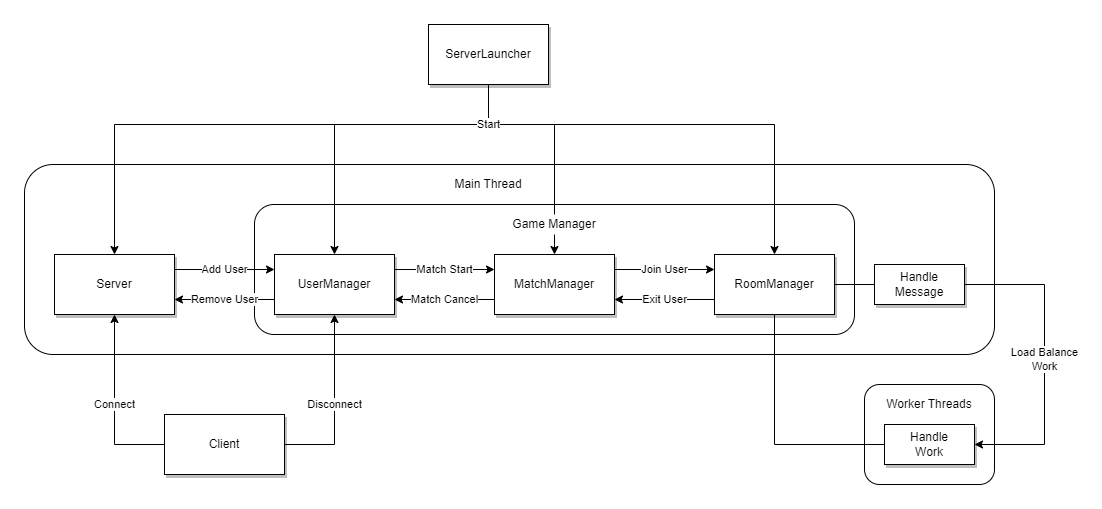

The diagram above was exported from draw.io. Its source (the exported page's mxGraphModel, read from the mxfile embedded in the PNG):
<mxGraphModel dx="1434" dy="827" grid="1" gridSize="10" guides="1" tooltips="1" connect="1" arrows="1" fold="1" page="1" pageScale="1" pageWidth="827" pageHeight="1169" background="#FFFFFF" math="0" shadow="0">
  <root>
    <mxCell id="0" />
    <mxCell id="1" parent="0" />
    <mxCell id="H8VQ_aqMkefbzHuX9Bqh-2" value="" style="rounded=1;whiteSpace=wrap;html=1;" vertex="1" parent="1">
      <mxGeometry x="360" y="630" width="970" height="190" as="geometry" />
    </mxCell>
    <mxCell id="H8VQ_aqMkefbzHuX9Bqh-31" value="" style="rounded=1;whiteSpace=wrap;html=1;" vertex="1" parent="1">
      <mxGeometry x="590" y="670" width="600" height="130" as="geometry" />
    </mxCell>
    <mxCell id="H8VQ_aqMkefbzHuX9Bqh-8" style="edgeStyle=orthogonalEdgeStyle;rounded=0;orthogonalLoop=1;jettySize=auto;html=1;exitX=0.5;exitY=1;exitDx=0;exitDy=0;entryX=0.5;entryY=0;entryDx=0;entryDy=0;" edge="1" parent="1" source="H8VQ_aqMkefbzHuX9Bqh-12" target="H8VQ_aqMkefbzHuX9Bqh-4">
      <mxGeometry relative="1" as="geometry">
        <Array as="points">
          <mxPoint x="824" y="590" />
          <mxPoint x="670" y="590" />
        </Array>
      </mxGeometry>
    </mxCell>
    <mxCell id="H8VQ_aqMkefbzHuX9Bqh-9" style="edgeStyle=orthogonalEdgeStyle;rounded=0;orthogonalLoop=1;jettySize=auto;html=1;exitX=0.5;exitY=1;exitDx=0;exitDy=0;entryX=0.5;entryY=0;entryDx=0;entryDy=0;" edge="1" parent="1" source="H8VQ_aqMkefbzHuX9Bqh-12" target="H8VQ_aqMkefbzHuX9Bqh-18">
      <mxGeometry relative="1" as="geometry">
        <Array as="points">
          <mxPoint x="824" y="590" />
          <mxPoint x="890" y="590" />
        </Array>
      </mxGeometry>
    </mxCell>
    <mxCell id="H8VQ_aqMkefbzHuX9Bqh-10" style="edgeStyle=orthogonalEdgeStyle;rounded=0;orthogonalLoop=1;jettySize=auto;html=1;exitX=0.5;exitY=1;exitDx=0;exitDy=0;entryX=0.5;entryY=0;entryDx=0;entryDy=0;" edge="1" parent="1" source="H8VQ_aqMkefbzHuX9Bqh-12" target="H8VQ_aqMkefbzHuX9Bqh-6">
      <mxGeometry relative="1" as="geometry">
        <Array as="points">
          <mxPoint x="824" y="590" />
          <mxPoint x="1110" y="590" />
        </Array>
      </mxGeometry>
    </mxCell>
    <mxCell id="H8VQ_aqMkefbzHuX9Bqh-11" value="Start" style="edgeStyle=orthogonalEdgeStyle;rounded=0;orthogonalLoop=1;jettySize=auto;html=1;exitX=0.5;exitY=1;exitDx=0;exitDy=0;entryX=0.5;entryY=0;entryDx=0;entryDy=0;" edge="1" parent="1" source="H8VQ_aqMkefbzHuX9Bqh-12" target="H8VQ_aqMkefbzHuX9Bqh-14">
      <mxGeometry x="-0.8529" relative="1" as="geometry">
        <mxPoint as="offset" />
        <Array as="points">
          <mxPoint x="824" y="590" />
          <mxPoint x="450" y="590" />
        </Array>
      </mxGeometry>
    </mxCell>
    <mxCell id="H8VQ_aqMkefbzHuX9Bqh-12" value="ServerLauncher" style="rounded=0;whiteSpace=wrap;html=1;shadow=1;" vertex="1" parent="1">
      <mxGeometry x="764" y="490" width="120" height="60" as="geometry" />
    </mxCell>
    <mxCell id="H8VQ_aqMkefbzHuX9Bqh-13" value="Add User" style="edgeStyle=orthogonalEdgeStyle;rounded=0;orthogonalLoop=1;jettySize=auto;html=1;exitX=1;exitY=0.25;exitDx=0;exitDy=0;entryX=0;entryY=0.25;entryDx=0;entryDy=0;" edge="1" parent="1" source="H8VQ_aqMkefbzHuX9Bqh-14" target="H8VQ_aqMkefbzHuX9Bqh-4">
      <mxGeometry relative="1" as="geometry" />
    </mxCell>
    <mxCell id="H8VQ_aqMkefbzHuX9Bqh-14" value="Server" style="rounded=0;whiteSpace=wrap;html=1;shadow=1;" vertex="1" parent="1">
      <mxGeometry x="390" y="720" width="120" height="60" as="geometry" />
    </mxCell>
    <mxCell id="H8VQ_aqMkefbzHuX9Bqh-15" value="Match Start" style="edgeStyle=orthogonalEdgeStyle;rounded=0;orthogonalLoop=1;jettySize=auto;html=1;exitX=1;exitY=0.25;exitDx=0;exitDy=0;entryX=0;entryY=0.25;entryDx=0;entryDy=0;" edge="1" parent="1" source="H8VQ_aqMkefbzHuX9Bqh-4" target="H8VQ_aqMkefbzHuX9Bqh-18">
      <mxGeometry relative="1" as="geometry" />
    </mxCell>
    <mxCell id="H8VQ_aqMkefbzHuX9Bqh-16" value="Join User" style="edgeStyle=orthogonalEdgeStyle;rounded=0;orthogonalLoop=1;jettySize=auto;html=1;exitX=1;exitY=0.25;exitDx=0;exitDy=0;entryX=0;entryY=0.25;entryDx=0;entryDy=0;" edge="1" parent="1" source="H8VQ_aqMkefbzHuX9Bqh-18" target="H8VQ_aqMkefbzHuX9Bqh-6">
      <mxGeometry relative="1" as="geometry">
        <mxPoint x="1000" y="810" as="targetPoint" />
      </mxGeometry>
    </mxCell>
    <mxCell id="H8VQ_aqMkefbzHuX9Bqh-17" value="Match Cancel" style="edgeStyle=orthogonalEdgeStyle;rounded=0;orthogonalLoop=1;jettySize=auto;html=1;exitX=0;exitY=0.75;exitDx=0;exitDy=0;entryX=1;entryY=0.75;entryDx=0;entryDy=0;" edge="1" parent="1" source="H8VQ_aqMkefbzHuX9Bqh-18" target="H8VQ_aqMkefbzHuX9Bqh-4">
      <mxGeometry relative="1" as="geometry" />
    </mxCell>
    <mxCell id="H8VQ_aqMkefbzHuX9Bqh-18" value="MatchManager" style="rounded=0;whiteSpace=wrap;html=1;shadow=1;" vertex="1" parent="1">
      <mxGeometry x="830" y="720" width="120" height="60" as="geometry" />
    </mxCell>
    <mxCell id="H8VQ_aqMkefbzHuX9Bqh-19" value="Exit User" style="edgeStyle=orthogonalEdgeStyle;rounded=0;orthogonalLoop=1;jettySize=auto;html=1;exitX=0;exitY=0.75;exitDx=0;exitDy=0;entryX=1;entryY=0.75;entryDx=0;entryDy=0;" edge="1" parent="1" source="H8VQ_aqMkefbzHuX9Bqh-6" target="H8VQ_aqMkefbzHuX9Bqh-18">
      <mxGeometry relative="1" as="geometry" />
    </mxCell>
    <mxCell id="H8VQ_aqMkefbzHuX9Bqh-20" value="Connect" style="edgeStyle=orthogonalEdgeStyle;rounded=0;orthogonalLoop=1;jettySize=auto;html=1;exitX=0;exitY=0.5;exitDx=0;exitDy=0;entryX=0.5;entryY=1;entryDx=0;entryDy=0;" edge="1" parent="1" source="H8VQ_aqMkefbzHuX9Bqh-22" target="H8VQ_aqMkefbzHuX9Bqh-14">
      <mxGeometry relative="1" as="geometry" />
    </mxCell>
    <mxCell id="H8VQ_aqMkefbzHuX9Bqh-21" value="Disconnect" style="edgeStyle=orthogonalEdgeStyle;rounded=0;orthogonalLoop=1;jettySize=auto;html=1;exitX=1;exitY=0.5;exitDx=0;exitDy=0;entryX=0.5;entryY=1;entryDx=0;entryDy=0;" edge="1" parent="1" source="H8VQ_aqMkefbzHuX9Bqh-22" target="H8VQ_aqMkefbzHuX9Bqh-4">
      <mxGeometry relative="1" as="geometry" />
    </mxCell>
    <mxCell id="H8VQ_aqMkefbzHuX9Bqh-22" value="Client" style="rounded=0;whiteSpace=wrap;html=1;shadow=1;" vertex="1" parent="1">
      <mxGeometry x="500" y="880" width="120" height="60" as="geometry" />
    </mxCell>
    <mxCell id="H8VQ_aqMkefbzHuX9Bqh-23" value="" style="group" vertex="1" connectable="0" parent="1">
      <mxGeometry x="1200" y="850" width="130" height="100" as="geometry" />
    </mxCell>
    <mxCell id="H8VQ_aqMkefbzHuX9Bqh-24" value="" style="rounded=1;whiteSpace=wrap;html=1;" vertex="1" parent="H8VQ_aqMkefbzHuX9Bqh-23">
      <mxGeometry width="130" height="100" as="geometry" />
    </mxCell>
    <mxCell id="H8VQ_aqMkefbzHuX9Bqh-25" value="Handle&lt;br&gt;Work" style="rounded=0;whiteSpace=wrap;html=1;glass=0;shadow=1;" vertex="1" parent="H8VQ_aqMkefbzHuX9Bqh-23">
      <mxGeometry x="20" y="40" width="90" height="40" as="geometry" />
    </mxCell>
    <mxCell id="H8VQ_aqMkefbzHuX9Bqh-26" value="Worker Threads" style="text;html=1;strokeColor=none;fillColor=none;align=center;verticalAlign=middle;whiteSpace=wrap;rounded=0;" vertex="1" parent="H8VQ_aqMkefbzHuX9Bqh-23">
      <mxGeometry x="10" y="10" width="110" height="20" as="geometry" />
    </mxCell>
    <mxCell id="H8VQ_aqMkefbzHuX9Bqh-28" value="Remove User" style="edgeStyle=orthogonalEdgeStyle;rounded=0;orthogonalLoop=1;jettySize=auto;html=1;exitX=0;exitY=0.75;exitDx=0;exitDy=0;entryX=1;entryY=0.75;entryDx=0;entryDy=0;" edge="1" parent="1" source="H8VQ_aqMkefbzHuX9Bqh-4" target="H8VQ_aqMkefbzHuX9Bqh-14">
      <mxGeometry relative="1" as="geometry" />
    </mxCell>
    <mxCell id="H8VQ_aqMkefbzHuX9Bqh-29" style="edgeStyle=orthogonalEdgeStyle;rounded=0;orthogonalLoop=1;jettySize=auto;html=1;exitX=0.5;exitY=1;exitDx=0;exitDy=0;entryX=0;entryY=0.5;entryDx=0;entryDy=0;endArrow=baseDash;endFill=0;" edge="1" parent="1" source="H8VQ_aqMkefbzHuX9Bqh-6" target="H8VQ_aqMkefbzHuX9Bqh-25">
      <mxGeometry relative="1" as="geometry" />
    </mxCell>
    <mxCell id="H8VQ_aqMkefbzHuX9Bqh-3" value="Main Thread" style="text;html=1;strokeColor=none;fillColor=none;align=center;verticalAlign=middle;whiteSpace=wrap;rounded=0;" vertex="1" parent="1">
      <mxGeometry x="757.7686567164179" y="640" width="132.46268656716418" height="20" as="geometry" />
    </mxCell>
    <mxCell id="H8VQ_aqMkefbzHuX9Bqh-4" value="UserManager" style="rounded=0;whiteSpace=wrap;html=1;shadow=1;" vertex="1" parent="1">
      <mxGeometry x="610" y="720" width="120" height="60" as="geometry" />
    </mxCell>
    <mxCell id="H8VQ_aqMkefbzHuX9Bqh-30" value="Load Balance&lt;br&gt;Work" style="edgeStyle=orthogonalEdgeStyle;rounded=0;orthogonalLoop=1;jettySize=auto;html=1;exitX=1;exitY=0.5;exitDx=0;exitDy=0;entryX=1;entryY=0.5;entryDx=0;entryDy=0;" edge="1" parent="1" source="H8VQ_aqMkefbzHuX9Bqh-5" target="H8VQ_aqMkefbzHuX9Bqh-25">
      <mxGeometry relative="1" as="geometry">
        <Array as="points">
          <mxPoint x="1380" y="750" />
          <mxPoint x="1380" y="910" />
        </Array>
      </mxGeometry>
    </mxCell>
    <mxCell id="H8VQ_aqMkefbzHuX9Bqh-5" value="Handle&lt;br&gt;Message" style="rounded=0;whiteSpace=wrap;html=1;shadow=1;" vertex="1" parent="1">
      <mxGeometry x="1210" y="730" width="90" height="40" as="geometry" />
    </mxCell>
    <mxCell id="H8VQ_aqMkefbzHuX9Bqh-6" value="RoomManager" style="rounded=0;whiteSpace=wrap;html=1;shadow=1;" vertex="1" parent="1">
      <mxGeometry x="1050" y="720" width="120" height="60" as="geometry" />
    </mxCell>
    <mxCell id="H8VQ_aqMkefbzHuX9Bqh-7" style="edgeStyle=orthogonalEdgeStyle;rounded=0;orthogonalLoop=1;jettySize=auto;html=1;exitX=1;exitY=0.5;exitDx=0;exitDy=0;entryX=0;entryY=0.5;entryDx=0;entryDy=0;strokeColor=default;endArrow=baseDash;endFill=0;" edge="1" parent="1" source="H8VQ_aqMkefbzHuX9Bqh-6" target="H8VQ_aqMkefbzHuX9Bqh-5">
      <mxGeometry relative="1" as="geometry" />
    </mxCell>
    <mxCell id="H8VQ_aqMkefbzHuX9Bqh-32" value="Game Manager" style="text;html=1;align=center;verticalAlign=middle;whiteSpace=wrap;rounded=0;fillColor=default;" vertex="1" parent="1">
      <mxGeometry x="823.7686567164179" y="680" width="132.46268656716418" height="20" as="geometry" />
    </mxCell>
  </root>
</mxGraphModel>